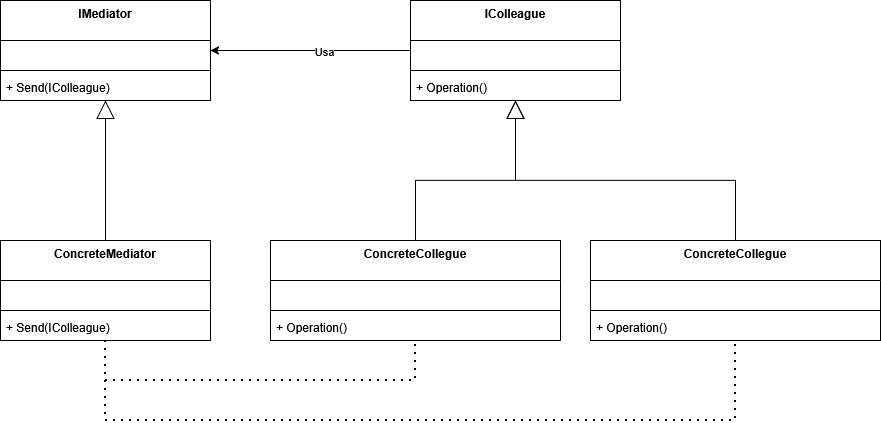

The diagram above was exported from draw.io. Its source (the exported page's mxGraphModel, read from the mxfile embedded in the PNG):
<mxGraphModel dx="1818" dy="1828" grid="1" gridSize="10" guides="1" tooltips="1" connect="1" arrows="1" fold="1" page="1" pageScale="1" pageWidth="827" pageHeight="1169" math="0" shadow="0">
  <root>
    <mxCell id="0" />
    <mxCell id="1" parent="0" />
    <mxCell id="83oMG1Soc3TxK7EO06dk-6" parent="1" style="swimlane;fontStyle=1;align=center;verticalAlign=top;childLayout=stackLayout;horizontal=1;startSize=40;horizontalStack=0;resizeParent=1;resizeParentMax=0;resizeLast=0;collapsible=1;marginBottom=0;whiteSpace=wrap;html=1;" value="ConcreteCollegue" vertex="1">
      <mxGeometry height="100" width="290" x="190" y="220" as="geometry" />
    </mxCell>
    <mxCell id="83oMG1Soc3TxK7EO06dk-7" parent="83oMG1Soc3TxK7EO06dk-6" style="text;strokeColor=none;fillColor=none;align=left;verticalAlign=top;spacingLeft=4;spacingRight=4;overflow=hidden;rotatable=0;points=[[0,0.5],[1,0.5]];portConstraint=eastwest;whiteSpace=wrap;html=1;" value="&amp;nbsp;" vertex="1">
      <mxGeometry height="26" width="290" y="40" as="geometry" />
    </mxCell>
    <mxCell id="83oMG1Soc3TxK7EO06dk-8" parent="83oMG1Soc3TxK7EO06dk-6" style="line;strokeWidth=1;fillColor=none;align=left;verticalAlign=middle;spacingTop=-1;spacingLeft=3;spacingRight=3;rotatable=0;labelPosition=right;points=[];portConstraint=eastwest;strokeColor=inherit;" value="" vertex="1">
      <mxGeometry height="8" width="290" y="66" as="geometry" />
    </mxCell>
    <mxCell id="AZI9iGA9m4LZaXed2W2p-3" parent="83oMG1Soc3TxK7EO06dk-6" style="text;strokeColor=none;fillColor=none;align=left;verticalAlign=top;spacingLeft=4;spacingRight=4;overflow=hidden;rotatable=0;points=[[0,0.5],[1,0.5]];portConstraint=eastwest;whiteSpace=wrap;html=1;" value="+ Operation()" vertex="1">
      <mxGeometry height="26" width="290" y="74" as="geometry" />
    </mxCell>
    <mxCell id="WGzU9PT1A8H31ar1cidR-1" parent="1" style="swimlane;fontStyle=1;align=center;verticalAlign=top;childLayout=stackLayout;horizontal=1;startSize=40;horizontalStack=0;resizeParent=1;resizeParentMax=0;resizeLast=0;collapsible=1;marginBottom=0;whiteSpace=wrap;html=1;" value="&lt;div&gt;IColleague&lt;/div&gt;" vertex="1">
      <mxGeometry height="100" width="210" x="330" y="-20" as="geometry" />
    </mxCell>
    <mxCell id="WGzU9PT1A8H31ar1cidR-12" parent="WGzU9PT1A8H31ar1cidR-1" style="text;strokeColor=none;fillColor=none;align=left;verticalAlign=top;spacingLeft=4;spacingRight=4;overflow=hidden;rotatable=0;points=[[0,0.5],[1,0.5]];portConstraint=eastwest;whiteSpace=wrap;html=1;" value="&amp;nbsp;" vertex="1">
      <mxGeometry height="26" width="210" y="40" as="geometry" />
    </mxCell>
    <mxCell id="WGzU9PT1A8H31ar1cidR-3" parent="WGzU9PT1A8H31ar1cidR-1" style="line;strokeWidth=1;fillColor=none;align=left;verticalAlign=middle;spacingTop=-1;spacingLeft=3;spacingRight=3;rotatable=0;labelPosition=right;points=[];portConstraint=eastwest;strokeColor=inherit;" value="" vertex="1">
      <mxGeometry height="8" width="210" y="66" as="geometry" />
    </mxCell>
    <mxCell id="AZI9iGA9m4LZaXed2W2p-2" parent="WGzU9PT1A8H31ar1cidR-1" style="text;strokeColor=none;fillColor=none;align=left;verticalAlign=top;spacingLeft=4;spacingRight=4;overflow=hidden;rotatable=0;points=[[0,0.5],[1,0.5]];portConstraint=eastwest;whiteSpace=wrap;html=1;" value="+ Operation()" vertex="1">
      <mxGeometry height="26" width="210" y="74" as="geometry" />
    </mxCell>
    <mxCell id="WGzU9PT1A8H31ar1cidR-16" edge="1" parent="1" source="83oMG1Soc3TxK7EO06dk-6" style="endArrow=block;endSize=16;endFill=0;html=1;rounded=0;" target="WGzU9PT1A8H31ar1cidR-1" value="">
      <mxGeometry relative="1" width="160" as="geometry">
        <Array as="points">
          <mxPoint x="335" y="160" />
          <mxPoint x="435" y="160" />
        </Array>
        <mxPoint x="390" y="260" as="sourcePoint" />
        <mxPoint x="470" y="230" as="targetPoint" />
      </mxGeometry>
    </mxCell>
    <mxCell id="N5HSppPBugAI9EG3etv--5" parent="1" style="swimlane;fontStyle=1;align=center;verticalAlign=top;childLayout=stackLayout;horizontal=1;startSize=40;horizontalStack=0;resizeParent=1;resizeParentMax=0;resizeLast=0;collapsible=1;marginBottom=0;whiteSpace=wrap;html=1;" value="IMediator" vertex="1">
      <mxGeometry height="100" width="210" x="-80" y="-20" as="geometry" />
    </mxCell>
    <mxCell id="N5HSppPBugAI9EG3etv--6" parent="N5HSppPBugAI9EG3etv--5" style="text;strokeColor=none;fillColor=none;align=left;verticalAlign=top;spacingLeft=4;spacingRight=4;overflow=hidden;rotatable=0;points=[[0,0.5],[1,0.5]];portConstraint=eastwest;whiteSpace=wrap;html=1;" value="&amp;nbsp;" vertex="1">
      <mxGeometry height="26" width="210" y="40" as="geometry" />
    </mxCell>
    <mxCell id="N5HSppPBugAI9EG3etv--7" parent="N5HSppPBugAI9EG3etv--5" style="line;strokeWidth=1;fillColor=none;align=left;verticalAlign=middle;spacingTop=-1;spacingLeft=3;spacingRight=3;rotatable=0;labelPosition=right;points=[];portConstraint=eastwest;strokeColor=inherit;" value="" vertex="1">
      <mxGeometry height="8" width="210" y="66" as="geometry" />
    </mxCell>
    <mxCell id="N5HSppPBugAI9EG3etv--8" parent="N5HSppPBugAI9EG3etv--5" style="text;strokeColor=none;fillColor=none;align=left;verticalAlign=top;spacingLeft=4;spacingRight=4;overflow=hidden;rotatable=0;points=[[0,0.5],[1,0.5]];portConstraint=eastwest;whiteSpace=wrap;html=1;" value="+ Send(IColleague)" vertex="1">
      <mxGeometry height="26" width="210" y="74" as="geometry" />
    </mxCell>
    <mxCell id="N5HSppPBugAI9EG3etv--9" parent="1" style="swimlane;fontStyle=1;align=center;verticalAlign=top;childLayout=stackLayout;horizontal=1;startSize=40;horizontalStack=0;resizeParent=1;resizeParentMax=0;resizeLast=0;collapsible=1;marginBottom=0;whiteSpace=wrap;html=1;" value="ConcreteMediator" vertex="1">
      <mxGeometry height="100" width="210" x="-80" y="220" as="geometry" />
    </mxCell>
    <mxCell id="N5HSppPBugAI9EG3etv--10" parent="N5HSppPBugAI9EG3etv--9" style="text;strokeColor=none;fillColor=none;align=left;verticalAlign=top;spacingLeft=4;spacingRight=4;overflow=hidden;rotatable=0;points=[[0,0.5],[1,0.5]];portConstraint=eastwest;whiteSpace=wrap;html=1;" value="&amp;nbsp;" vertex="1">
      <mxGeometry height="26" width="210" y="40" as="geometry" />
    </mxCell>
    <mxCell id="N5HSppPBugAI9EG3etv--11" parent="N5HSppPBugAI9EG3etv--9" style="line;strokeWidth=1;fillColor=none;align=left;verticalAlign=middle;spacingTop=-1;spacingLeft=3;spacingRight=3;rotatable=0;labelPosition=right;points=[];portConstraint=eastwest;strokeColor=inherit;" value="" vertex="1">
      <mxGeometry height="8" width="210" y="66" as="geometry" />
    </mxCell>
    <mxCell id="N5HSppPBugAI9EG3etv--12" parent="N5HSppPBugAI9EG3etv--9" style="text;strokeColor=none;fillColor=none;align=left;verticalAlign=top;spacingLeft=4;spacingRight=4;overflow=hidden;rotatable=0;points=[[0,0.5],[1,0.5]];portConstraint=eastwest;whiteSpace=wrap;html=1;" value="+ Send(IColleague)" vertex="1">
      <mxGeometry height="26" width="210" y="74" as="geometry" />
    </mxCell>
    <mxCell id="ySSEqPzgTHbg05YKII4v-8" edge="1" parent="1" source="N5HSppPBugAI9EG3etv--9" style="endArrow=block;endSize=16;endFill=0;html=1;rounded=0;" target="N5HSppPBugAI9EG3etv--5" value="">
      <mxGeometry relative="1" width="160" as="geometry">
        <Array as="points" />
        <mxPoint x="410" y="334" as="sourcePoint" />
        <mxPoint x="410" y="210" as="targetPoint" />
      </mxGeometry>
    </mxCell>
    <mxCell id="ySSEqPzgTHbg05YKII4v-9" edge="1" parent="1" source="WGzU9PT1A8H31ar1cidR-1" style="endArrow=classic;html=1;rounded=0;" target="N5HSppPBugAI9EG3etv--5" value="">
      <mxGeometry height="50" relative="1" width="50" as="geometry">
        <mxPoint x="130" y="200" as="sourcePoint" />
        <mxPoint x="140" y="140" as="targetPoint" />
      </mxGeometry>
    </mxCell>
    <mxCell id="ySSEqPzgTHbg05YKII4v-10" connectable="0" parent="ySSEqPzgTHbg05YKII4v-9" style="edgeLabel;html=1;align=center;verticalAlign=middle;resizable=0;points=[];" value="Usa" vertex="1">
      <mxGeometry relative="1" x="-0.1336" as="geometry">
        <mxPoint as="offset" />
      </mxGeometry>
    </mxCell>
    <mxCell id="hKUveuHwPH6XQ7z-EAyK-1" parent="1" style="swimlane;fontStyle=1;align=center;verticalAlign=top;childLayout=stackLayout;horizontal=1;startSize=40;horizontalStack=0;resizeParent=1;resizeParentMax=0;resizeLast=0;collapsible=1;marginBottom=0;whiteSpace=wrap;html=1;" value="ConcreteCollegue" vertex="1">
      <mxGeometry height="100" width="290" x="510" y="220" as="geometry" />
    </mxCell>
    <mxCell id="hKUveuHwPH6XQ7z-EAyK-2" parent="hKUveuHwPH6XQ7z-EAyK-1" style="text;strokeColor=none;fillColor=none;align=left;verticalAlign=top;spacingLeft=4;spacingRight=4;overflow=hidden;rotatable=0;points=[[0,0.5],[1,0.5]];portConstraint=eastwest;whiteSpace=wrap;html=1;" value="&amp;nbsp;" vertex="1">
      <mxGeometry height="26" width="290" y="40" as="geometry" />
    </mxCell>
    <mxCell id="hKUveuHwPH6XQ7z-EAyK-3" parent="hKUveuHwPH6XQ7z-EAyK-1" style="line;strokeWidth=1;fillColor=none;align=left;verticalAlign=middle;spacingTop=-1;spacingLeft=3;spacingRight=3;rotatable=0;labelPosition=right;points=[];portConstraint=eastwest;strokeColor=inherit;" value="" vertex="1">
      <mxGeometry height="8" width="290" y="66" as="geometry" />
    </mxCell>
    <mxCell id="hKUveuHwPH6XQ7z-EAyK-4" parent="hKUveuHwPH6XQ7z-EAyK-1" style="text;strokeColor=none;fillColor=none;align=left;verticalAlign=top;spacingLeft=4;spacingRight=4;overflow=hidden;rotatable=0;points=[[0,0.5],[1,0.5]];portConstraint=eastwest;whiteSpace=wrap;html=1;" value="+ Operation()" vertex="1">
      <mxGeometry height="26" width="290" y="74" as="geometry" />
    </mxCell>
    <mxCell id="hKUveuHwPH6XQ7z-EAyK-5" edge="1" parent="1" source="hKUveuHwPH6XQ7z-EAyK-1" style="endArrow=block;endSize=16;endFill=0;html=1;rounded=0;" target="WGzU9PT1A8H31ar1cidR-1" value="">
      <mxGeometry relative="1" width="160" as="geometry">
        <Array as="points">
          <mxPoint x="655" y="160" />
          <mxPoint x="435" y="160" />
        </Array>
        <mxPoint x="450" y="320" as="sourcePoint" />
        <mxPoint x="550" y="180" as="targetPoint" />
      </mxGeometry>
    </mxCell>
    <mxCell id="hKUveuHwPH6XQ7z-EAyK-6" edge="1" parent="1" source="N5HSppPBugAI9EG3etv--9" style="endArrow=none;dashed=1;html=1;dashPattern=1 3;strokeWidth=2;rounded=0;" target="83oMG1Soc3TxK7EO06dk-6" value="">
      <mxGeometry height="50" relative="1" width="50" as="geometry">
        <Array as="points">
          <mxPoint x="25" y="360" />
          <mxPoint x="335" y="360" />
        </Array>
        <mxPoint x="140" y="280" as="sourcePoint" />
        <mxPoint x="190" y="230" as="targetPoint" />
      </mxGeometry>
    </mxCell>
    <mxCell id="hKUveuHwPH6XQ7z-EAyK-7" edge="1" parent="1" source="N5HSppPBugAI9EG3etv--9" style="endArrow=none;dashed=1;html=1;dashPattern=1 3;strokeWidth=2;rounded=0;" target="hKUveuHwPH6XQ7z-EAyK-1" value="">
      <mxGeometry height="50" relative="1" width="50" as="geometry">
        <Array as="points">
          <mxPoint x="25" y="400" />
          <mxPoint x="655" y="400" />
        </Array>
        <mxPoint x="70" y="400" as="sourcePoint" />
        <mxPoint x="380" y="400" as="targetPoint" />
      </mxGeometry>
    </mxCell>
  </root>
</mxGraphModel>